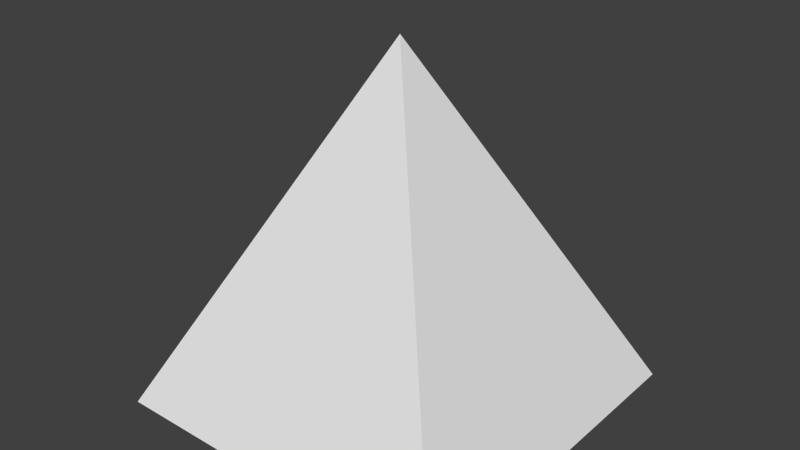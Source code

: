 # Source: Pyramid.blend  (saved by Blender 2.73.0; exported with 4.5.12 LTS)
import bpy
from mathutils import Matrix  # noqa: F401  (used for matrix-valued properties, if any)

bpy.ops.wm.read_factory_settings(use_empty=True)
scene = bpy.context.scene
scene.name = 'Scene'

# ---- collections
col_collection_1 = bpy.data.collections.new('Collection 1'); scene.collection.children.link(col_collection_1)

# ---- world
world_world = bpy.data.worlds.new('World'); scene.world = world_world
world_world.color = (0.05088, 0.05088, 0.05088)
world_world.use_sun_shadow = False
world_world.sun_shadow_jitter_overblur = 0.0
world_world.cycles.sampling_method = 'MANUAL'
world_world.cycles.sample_map_resolution = 256

# ---- meshes
me_cube_001 = bpy.data.meshes.new('Cube.001')
me_cube_001.from_pydata([(-1.0, -1.0, 0.0), (-1.0, 1.0, 0.0), (1.0, 1.0, 0.0), (1.0, -1.0, 0.0), (0.0, 0.0, 2.0)], [], [(2, 1, 4), (3, 2, 4), (4, 0, 3), (4, 1, 0), (0, 1, 2, 3)])
_uv = me_cube_001.uv_layers.new(name='UVMap')
_uv.uv.foreach_set('vector', [0.7527, 0.8817, 0.3262, 0.8817, 0.5395, 0.4048, 0.5289, 0.04612, 0.9555, 0.04567, 0.7427, 0.5228, 0.4024, 0.5696, 0.1883, 0.09303, 0.6149, 0.09235, 0.2676, 0.4565, 0.4809, 0.9334, 0.05432, 0.9334, 0.0, 0.0, 0.0, 0.0, 0.0, 0.0, 0.0, 0.0])
me_cube_001.use_remesh_preserve_volume = False
me_cube_001.use_remesh_preserve_attributes = False
me_cube_001.use_mirror_vertex_groups = False
me_cube_001.update()

# ---- objects
ob_cube = bpy.data.objects.new('Cube', me_cube_001)

# ---- transforms, parenting, visibility, modifiers, constraints
ob_cube.location = (0.0, 0.0, 0.0)
ob_cube.lineart.crease_threshold = 0.0

# ---- collection membership
col_collection_1.objects.link(ob_cube)

# ---- scene / render settings (as saved in the file)
scene.frame_start = 1; scene.frame_end = 250; scene.frame_set(91)
scene.render.engine = 'BLENDER_EEVEE_NEXT'
scene.render.resolution_percentage = 50
scene.render.dither_intensity = 0.0
scene.cycles.use_denoising = False
scene.cycles.samples = 10
scene.cycles.sampling_pattern = 'TABULATED_SOBOL'
scene.cycles.light_sampling_threshold = 0.0
scene.cycles.use_adaptive_sampling = False
scene.cycles.use_light_tree = False
scene.cycles.blur_glossy = 0.0
scene.cycles.pixel_filter_type = 'GAUSSIAN'
scene.cycles.sample_clamp_indirect = 0.0
scene.view_settings.view_transform = 'Standard'
bpy.context.view_layer.update()

# ---- added for rendering (the .blend has no active camera and no usable light): camera, sun
cam_auto = bpy.data.cameras.new('AutoCamera')
cam_auto.lens = 50.0
cam_auto.sensor_width = 36.0
cam_auto.clip_end = 1000.0
ob_auto_camera = bpy.data.objects.new('AutoCamera', cam_auto)
scene.collection.objects.link(ob_auto_camera)
ob_auto_camera.location = (3.20507, -3.84609, 3.56406)
ob_auto_camera.rotation_euler = (1.09748, -7.21219e-08, 0.694738)
scene.camera = ob_auto_camera
light_auto_sun = bpy.data.lights.new('AutoSun', 'SUN')
light_auto_sun.energy = 3.0
light_auto_sun.angle = 0.0523599
ob_auto_sun = bpy.data.objects.new('AutoSun', light_auto_sun)
scene.collection.objects.link(ob_auto_sun)
ob_auto_sun.rotation_euler = (0.872665, 0.174533, 0.523599)
bpy.context.view_layer.update()
